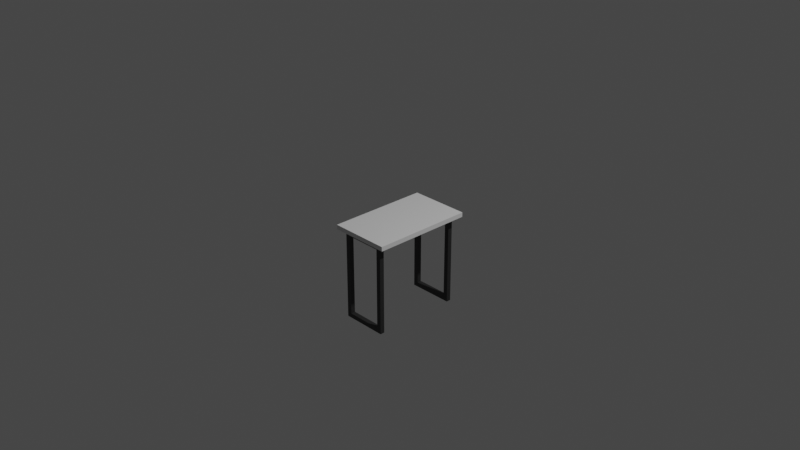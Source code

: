# Source: table.blend  (saved by Blender 3.5.10; exported with 4.5.12 LTS)
import bpy
from mathutils import Matrix  # noqa: F401  (used for matrix-valued properties, if any)

bpy.ops.wm.read_factory_settings(use_empty=True)
scene = bpy.context.scene
scene.name = 'Scene'

# ---- collections
col_collection = bpy.data.collections.new('Collection'); scene.collection.children.link(col_collection)
col_table = bpy.data.collections.new('Table'); scene.collection.children.link(col_table)

# ---- materials (node trees are filled in below, after node groups)
mat_blackmetal = bpy.data.materials.new('BlackMetal')
mat_blackmetal.alpha_threshold = 0.0
mat_blackmetal.use_transparent_shadow = False
mat_blackmetal.roughness = 0.5
mat_blackmetal.line_color = (0.0, 0.0, 0.0, 1.0)
mat_whitemarble = bpy.data.materials.new('WhiteMarble')
mat_whitemarble.use_transparent_shadow = False

# ---- material node trees
mat_blackmetal.use_nodes = True; mat_blackmetal.node_tree.nodes.clear()
_N = mat_blackmetal.node_tree.nodes; _L = mat_blackmetal.node_tree.links
n0 = _N.new('ShaderNodeOutputMaterial'); n0.name = 'Material Output'; n0.location = (300, 300)
n1 = _N.new('ShaderNodeBsdfPrincipled'); n1.name = 'Principled BSDF'; n1.location = (10, 300)
n1.distribution = 'GGX'
n1.subsurface_method = 'RANDOM_WALK_SKIN'
n1.inputs[0].default_value = (0.02721, 0.02721, 0.02721, 1.0)
n1.inputs[3].default_value = 1.45
n1.inputs[27].default_value = (0.0, 0.0, 0.0, 1.0)
n1.inputs[28].default_value = 1.0
_L.new(n1.outputs[0], n0.inputs[0])
n0.is_active_output = True
mat_whitemarble.use_nodes = True; mat_whitemarble.node_tree.nodes.clear()
_N = mat_whitemarble.node_tree.nodes; _L = mat_whitemarble.node_tree.links
n0 = _N.new('ShaderNodeBsdfPrincipled'); n0.name = 'Principled BSDF'; n0.location = (10, 300)
n0.distribution = 'GGX'
n0.subsurface_method = 'RANDOM_WALK_SKIN'
n0.inputs[3].default_value = 1.45
n0.inputs[27].default_value = (0.0, 0.0, 0.0, 1.0)
n0.inputs[28].default_value = 1.0
n1 = _N.new('ShaderNodeOutputMaterial'); n1.name = 'Material Output'; n1.location = (300, 300)
_L.new(n0.outputs[0], n1.inputs[0])
n1.is_active_output = True

# ---- world
world_world = bpy.data.worlds.new('World'); scene.world = world_world
world_world.use_nodes = True; world_world.node_tree.nodes.clear()
_N = world_world.node_tree.nodes; _L = world_world.node_tree.links
n0 = _N.new('ShaderNodeOutputWorld'); n0.name = 'World Output'; n0.location = (300, 300)
n1 = _N.new('ShaderNodeBackground'); n1.name = 'Background'; n1.location = (10, 300)
n1.inputs[0].default_value = (0.05088, 0.05088, 0.05088, 1.0)
_L.new(n1.outputs[0], n0.inputs[0])
n0.is_active_output = True
world_world.color = (0.05088, 0.05088, 0.05088)
world_world.use_sun_shadow = False
world_world.sun_shadow_jitter_overblur = 0.0

# ---- cameras
cam_camera = bpy.data.cameras.new('Camera')
cam_camera.clip_end = 100.0
cam_camera.ortho_scale = 7.314

# ---- lights
light_light = bpy.data.lights.new('Light', 'POINT')
light_light.transmission_factor = 0.0
light_light.energy = 1000.0
light_light.shadow_soft_size = 0.1
light_light.shadow_maximum_resolution = 0.006
light_light.use_absolute_resolution = True

# ---- meshes
me_cube = bpy.data.meshes.new('Cube')
me_cube.from_pydata([(-7.451e-09, 0.05, 1.0), (-7.451e-09, 0.05, 0.0), (0.0, 0.0, 1.0), (0.0, 0.0, 0.0), (-0.05, 0.05, 1.0), (-0.05, 0.05, 0.0), (-0.05, 0.0, 1.0), (-0.05, 0.0, 0.0), (-7.451e-09, 0.05, 0.05), (-0.05, 0.0, 0.05), (0.0, 0.0, 0.05), (-0.05, 0.05, 0.05), (-0.05, 0.0, 0.95), (-7.451e-09, 0.05, 0.95), (0.0, 0.0, 0.95), (-0.05, 0.05, 0.95), (-0.5, 0.05, 0.0), (-0.5, 0.0, 0.0), (-0.5, 0.0, 0.95), (-0.5, 0.0, 1.0), (-0.5, 0.05, 0.05), (-0.5, 0.05, 1.0), (-0.5, 0.0, 0.05), (-0.5, 0.05, 0.95), (-0.45, 0.05, 1.0), (-0.45, 0.0, 1.0), (-0.45, 0.05, 0.95), (-0.45, 0.0, 0.05), (-0.45, 0.0, 0.0), (-0.45, 0.05, 0.0), (-0.45, 0.05, 0.05), (-0.45, 0.0, 0.95)], [], [(0, 4, 6, 2), (14, 2, 6, 12), (29, 28, 17, 16), (5, 1, 3, 7), (13, 0, 2, 14), (15, 4, 0, 13), (5, 11, 8, 1), (1, 8, 10, 3), (28, 27, 22, 17), (3, 10, 9, 7), (11, 15, 13, 8), (8, 13, 14, 10), (9, 12, 15, 11), (10, 14, 12, 9), (18, 19, 21, 23), (17, 22, 20, 16), (25, 24, 21, 19), (20, 22, 18, 23), (30, 29, 16, 20), (31, 25, 19, 18), (24, 26, 23, 21), (27, 30, 26, 31), (15, 12, 31, 26), (4, 15, 26, 24), (12, 6, 25, 31), (6, 4, 24, 25), (11, 5, 29, 30), (9, 11, 30, 27), (7, 9, 27, 28), (5, 7, 28, 29), (22, 27, 31, 18), (30, 20, 23, 26)])
_uv = me_cube.uv_layers.new(name='UVMap')
_uv.uv.foreach_set('vector', [0.625, 0.5, 0.875, 0.5, 0.875, 0.75, 0.625, 0.75, 0.6132, 0.75, 0.625, 0.75, 0.625, 1.0, 0.6132, 1.0, 0.125, 0.5, 0.125, 0.75, 0.125, 0.75, 0.125, 0.5, 0.125, 0.5, 0.375, 0.5, 0.375, 0.75, 0.125, 0.75, 0.6132, 0.5, 0.625, 0.5, 0.625, 0.75, 0.6132, 0.75, 0.6132, 0.25, 0.625, 0.25, 0.625, 0.5, 0.6132, 0.5, 0.375, 0.25, 0.4155, 0.25, 0.4155, 0.5, 0.375, 0.5, 0.375, 0.5, 0.4155, 0.5, 0.4155, 0.75, 0.375, 0.75, 0.375, 1.0, 0.4155, 1.0, 0.4155, 1.0, 0.375, 1.0, 0.375, 0.75, 0.4155, 0.75, 0.4155, 1.0, 0.375, 1.0, 0.4155, 0.25, 0.6132, 0.25, 0.6132, 0.5, 0.4155, 0.5, 0.4155, 0.5, 0.6132, 0.5, 0.6132, 0.75, 0.4155, 0.75, 0.4155, 0.0, 0.6132, 0.0, 0.6132, 0.25, 0.4155, 0.25, 0.4155, 0.75, 0.6132, 0.75, 0.6132, 1.0, 0.4155, 1.0, 0.6132, 0.0, 0.625, 0.0, 0.625, 0.25, 0.6132, 0.25, 0.375, 0.0, 0.4155, 0.0, 0.4155, 0.25, 0.375, 0.25, 0.875, 0.75, 0.875, 0.5, 0.875, 0.5, 0.875, 0.75, 0.4155, 0.25, 0.4155, 0.0, 0.4155, 0.0, 0.4155, 0.25, 0.4155, 0.25, 0.375, 0.25, 0.375, 0.25, 0.4155, 0.25, 0.6132, 1.0, 0.625, 1.0, 0.625, 1.0, 0.6132, 1.0, 0.625, 0.25, 0.6132, 0.25, 0.6132, 0.25, 0.625, 0.25, 0.4155, 0.0, 0.4155, 0.25, 0.4155, 0.25, 0.4155, 0.0, 0.6132, 0.25, 0.6132, 0.0, 0.6132, 0.0, 0.6132, 0.25, 0.625, 0.25, 0.6132, 0.25, 0.6132, 0.25, 0.625, 0.25, 0.6132, 1.0, 0.625, 1.0, 0.625, 1.0, 0.6132, 1.0, 0.875, 0.75, 0.875, 0.5, 0.875, 0.5, 0.875, 0.75, 0.4155, 0.25, 0.375, 0.25, 0.375, 0.25, 0.4155, 0.25, 0.4155, 0.0, 0.4155, 0.25, 0.4155, 0.25, 0.4155, 0.0, 0.375, 1.0, 0.4155, 1.0, 0.4155, 1.0, 0.375, 1.0, 0.125, 0.5, 0.125, 0.75, 0.125, 0.75, 0.125, 0.5, 0.4155, 1.0, 0.4155, 1.0, 0.4155, 1.0, 0.4155, 1.0, 0.4155, 0.25, 0.4155, 0.25, 0.4155, 0.25, 0.4155, 0.25])
me_cube.materials.append(mat_blackmetal)
me_cube.use_mirror_vertex_groups = False
me_cube.update()
me_cube_001 = bpy.data.meshes.new('Cube.001')
me_cube_001.from_pydata([(-0.6648, 0.0, 0.0), (-0.6648, 0.0, 0.05), (-0.6648, 1.118, 0.0), (-0.6648, 1.118, 0.05), (0.0, 0.0, 0.0), (0.0, 0.0, 0.05), (0.0, 1.118, 0.0), (0.0, 1.118, 0.05)], [], [(0, 1, 3, 2), (2, 3, 7, 6), (6, 7, 5, 4), (4, 5, 1, 0), (2, 6, 4, 0), (7, 3, 1, 5)])
_uv = me_cube_001.uv_layers.new(name='UVMap')
_uv.uv.foreach_set('vector', [0.375, 0.0, 0.625, 0.0, 0.625, 0.25, 0.375, 0.25, 0.375, 0.25, 0.625, 0.25, 0.625, 0.5, 0.375, 0.5, 0.375, 0.5, 0.625, 0.5, 0.625, 0.75, 0.375, 0.75, 0.375, 0.75, 0.625, 0.75, 0.625, 1.0, 0.375, 1.0, 0.125, 0.5, 0.375, 0.5, 0.375, 0.75, 0.125, 0.75, 0.625, 0.5, 0.875, 0.5, 0.875, 0.75, 0.625, 0.75])
me_cube_001.materials.append(mat_whitemarble)
me_cube_001.update()

# ---- objects
ob_light = bpy.data.objects.new('Light', light_light)
ob_camera = bpy.data.objects.new('Camera', cam_camera)
ob_tablefeet = bpy.data.objects.new('TableFeet', me_cube)
ob_tabletop = bpy.data.objects.new('TableTop', me_cube_001)

# ---- transforms, parenting, visibility, modifiers, constraints
ob_light.location = (4.076, 1.005, 5.904)
ob_light.rotation_euler = (0.6503, 0.05522, 1.866)
ob_light.lock_rotations_4d = False
ob_light.empty_display_type = 'ARROWS'
ob_light.color = (0.0, 0.0, 0.0, 0.0)
ob_light.lineart.crease_threshold = 0.0
ob_camera.location = (7.359, -6.926, 4.958)
ob_camera.rotation_euler = (1.109, 0.0, 0.8149)
ob_camera.lock_rotations_4d = False
ob_camera.empty_display_type = 'ARROWS'
ob_camera.color = (0.0, 0.0, 0.0, 0.0)
ob_camera.display_type = 'WIRE'
ob_camera.lineart.crease_threshold = 0.0
ob_tablefeet.location = (0.2494, -0.4936, -1.05)
ob_tablefeet.lock_rotations_4d = False
ob_tablefeet.empty_display_type = 'ARROWS'
ob_tablefeet.lineart.crease_threshold = 0.0
_m = ob_tablefeet.modifiers.new('Array', 'ARRAY')
_m.relative_offset_displace = (0.0, 19.1, 0.0)
ob_tabletop.location = (0.3376, -0.5475, -0.05)

# ---- collection membership
col_collection.objects.link(ob_light)
col_collection.objects.link(ob_camera)
col_table.objects.link(ob_tablefeet)
col_table.objects.link(ob_tabletop)

# ---- scene / render settings (as saved in the file)
scene.camera = ob_camera
scene.frame_start = 1; scene.frame_end = 250; scene.frame_set(1)
scene.render.engine = 'BLENDER_EEVEE_NEXT'
scene.cycles.sampling_pattern = 'TABULATED_SOBOL'
scene.view_settings.view_transform = 'Filmic'
bpy.context.view_layer.update()
